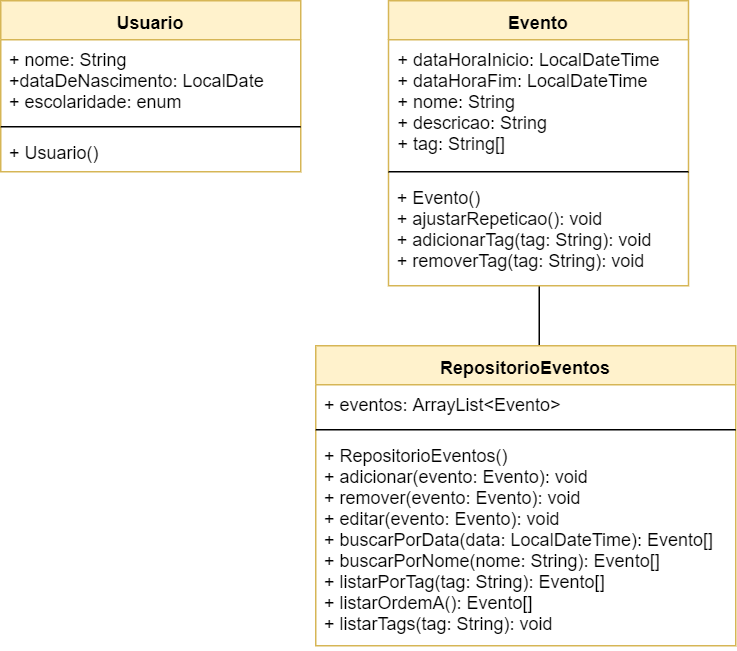

The diagram above was exported from draw.io. Its source (the exported page's mxGraphModel, read from the mxfile embedded in the PNG):
<mxGraphModel dx="301" dy="436" grid="1" gridSize="10" guides="1" tooltips="1" connect="1" arrows="1" fold="1" page="1" pageScale="1" pageWidth="827" pageHeight="1169" math="0" shadow="0">
  <root>
    <mxCell id="0" />
    <mxCell id="1" parent="0" />
    <mxCell id="alkzZ9U54zcoSlygBmmE-1" value="Usuario" style="swimlane;fontStyle=1;align=center;verticalAlign=top;childLayout=stackLayout;horizontal=1;startSize=26;horizontalStack=0;resizeParent=1;resizeParentMax=0;resizeLast=0;collapsible=1;marginBottom=0;fillColor=#fff2cc;strokeColor=#d6b656;" vertex="1" parent="1">
      <mxGeometry x="180" y="80" width="200" height="114" as="geometry" />
    </mxCell>
    <mxCell id="alkzZ9U54zcoSlygBmmE-2" value="+ nome: String&#10;+dataDeNascimento: LocalDate&#10;+ escolaridade: enum" style="text;strokeColor=none;fillColor=none;align=left;verticalAlign=top;spacingLeft=4;spacingRight=4;overflow=hidden;rotatable=0;points=[[0,0.5],[1,0.5]];portConstraint=eastwest;whiteSpace=wrap;" vertex="1" parent="alkzZ9U54zcoSlygBmmE-1">
      <mxGeometry y="26" width="200" height="54" as="geometry" />
    </mxCell>
    <mxCell id="alkzZ9U54zcoSlygBmmE-3" value="" style="line;strokeWidth=1;fillColor=none;align=left;verticalAlign=middle;spacingTop=-1;spacingLeft=3;spacingRight=3;rotatable=0;labelPosition=right;points=[];portConstraint=eastwest;" vertex="1" parent="alkzZ9U54zcoSlygBmmE-1">
      <mxGeometry y="80" width="200" height="8" as="geometry" />
    </mxCell>
    <mxCell id="alkzZ9U54zcoSlygBmmE-4" value="+ Usuario()" style="text;strokeColor=none;fillColor=none;align=left;verticalAlign=top;spacingLeft=4;spacingRight=4;overflow=hidden;rotatable=0;points=[[0,0.5],[1,0.5]];portConstraint=eastwest;" vertex="1" parent="alkzZ9U54zcoSlygBmmE-1">
      <mxGeometry y="88" width="200" height="26" as="geometry" />
    </mxCell>
    <mxCell id="alkzZ9U54zcoSlygBmmE-13" style="edgeStyle=orthogonalEdgeStyle;rounded=0;orthogonalLoop=1;jettySize=auto;html=1;entryX=0.532;entryY=0.015;entryDx=0;entryDy=0;entryPerimeter=0;endArrow=none;endFill=0;" edge="1" parent="1" source="alkzZ9U54zcoSlygBmmE-5" target="alkzZ9U54zcoSlygBmmE-9">
      <mxGeometry relative="1" as="geometry" />
    </mxCell>
    <mxCell id="alkzZ9U54zcoSlygBmmE-5" value="Evento" style="swimlane;fontStyle=1;align=center;verticalAlign=top;childLayout=stackLayout;horizontal=1;startSize=26;horizontalStack=0;resizeParent=1;resizeParentMax=0;resizeLast=0;collapsible=1;marginBottom=0;fillColor=#fff2cc;strokeColor=#d6b656;" vertex="1" parent="1">
      <mxGeometry x="438.5" y="80" width="200" height="190" as="geometry" />
    </mxCell>
    <mxCell id="alkzZ9U54zcoSlygBmmE-6" value="+ dataHoraInicio: LocalDateTime&#10;+ dataHoraFim: LocalDateTime&#10;+ nome: String&#10;+ descricao: String&#10;+ tag: String[]" style="text;strokeColor=none;fillColor=none;align=left;verticalAlign=top;spacingLeft=4;spacingRight=4;overflow=hidden;rotatable=0;points=[[0,0.5],[1,0.5]];portConstraint=eastwest;whiteSpace=wrap;" vertex="1" parent="alkzZ9U54zcoSlygBmmE-5">
      <mxGeometry y="26" width="200" height="84" as="geometry" />
    </mxCell>
    <mxCell id="alkzZ9U54zcoSlygBmmE-7" value="" style="line;strokeWidth=1;fillColor=none;align=left;verticalAlign=middle;spacingTop=-1;spacingLeft=3;spacingRight=3;rotatable=0;labelPosition=right;points=[];portConstraint=eastwest;" vertex="1" parent="alkzZ9U54zcoSlygBmmE-5">
      <mxGeometry y="110" width="200" height="8" as="geometry" />
    </mxCell>
    <mxCell id="alkzZ9U54zcoSlygBmmE-8" value="+ Evento()&#10;+ ajustarRepeticao(): void&#10;+ adicionarTag(tag: String): void&#10;+ removerTag(tag: String): void" style="text;strokeColor=none;fillColor=none;align=left;verticalAlign=top;spacingLeft=4;spacingRight=4;overflow=hidden;rotatable=0;points=[[0,0.5],[1,0.5]];portConstraint=eastwest;" vertex="1" parent="alkzZ9U54zcoSlygBmmE-5">
      <mxGeometry y="118" width="200" height="72" as="geometry" />
    </mxCell>
    <mxCell id="alkzZ9U54zcoSlygBmmE-9" value="RepositorioEventos" style="swimlane;fontStyle=1;align=center;verticalAlign=top;childLayout=stackLayout;horizontal=1;startSize=26;horizontalStack=0;resizeParent=1;resizeParentMax=0;resizeLast=0;collapsible=1;marginBottom=0;fillColor=#fff2cc;strokeColor=#d6b656;" vertex="1" parent="1">
      <mxGeometry x="390" y="310" width="280" height="200" as="geometry" />
    </mxCell>
    <mxCell id="alkzZ9U54zcoSlygBmmE-10" value="+ eventos: ArrayList&lt;Evento&gt;" style="text;strokeColor=none;fillColor=none;align=left;verticalAlign=top;spacingLeft=4;spacingRight=4;overflow=hidden;rotatable=0;points=[[0,0.5],[1,0.5]];portConstraint=eastwest;" vertex="1" parent="alkzZ9U54zcoSlygBmmE-9">
      <mxGeometry y="26" width="280" height="26" as="geometry" />
    </mxCell>
    <mxCell id="alkzZ9U54zcoSlygBmmE-11" value="" style="line;strokeWidth=1;fillColor=none;align=left;verticalAlign=middle;spacingTop=-1;spacingLeft=3;spacingRight=3;rotatable=0;labelPosition=right;points=[];portConstraint=eastwest;" vertex="1" parent="alkzZ9U54zcoSlygBmmE-9">
      <mxGeometry y="52" width="280" height="8" as="geometry" />
    </mxCell>
    <mxCell id="alkzZ9U54zcoSlygBmmE-12" value="+ RepositorioEventos()&#10;+ adicionar(evento: Evento): void&#10;+ remover(evento: Evento): void&#10;+ editar(evento: Evento): void&#10;+ buscarPorData(data: LocalDateTime): Evento[]&#10;+ buscarPorNome(nome: String): Evento[]&#10;+ listarPorTag(tag: String): Evento[]&#10;+ listarOrdemA(): Evento[]&#10;+ listarTags(tag: String): void" style="text;strokeColor=none;fillColor=none;align=left;verticalAlign=top;spacingLeft=4;spacingRight=4;overflow=hidden;rotatable=0;points=[[0,0.5],[1,0.5]];portConstraint=eastwest;whiteSpace=wrap;" vertex="1" parent="alkzZ9U54zcoSlygBmmE-9">
      <mxGeometry y="60" width="280" height="140" as="geometry" />
    </mxCell>
  </root>
</mxGraphModel>